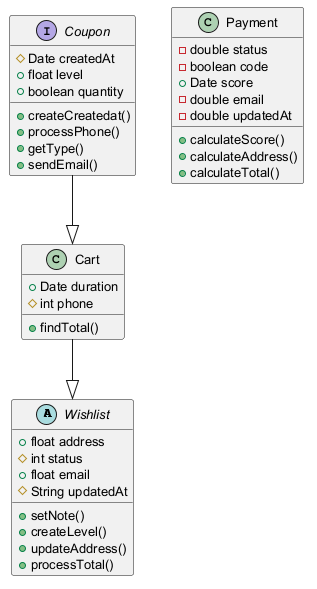

The diagram above was rendered by PlantUML. Its source (embedded in the PNG):
@startuml
skinparam defaultFontSize 13
abstract class Wishlist {
  +float address
  #int status
  +float email
  #String updatedAt
  +setNote()
  +createLevel()
  +updateAddress()
  +processTotal()
}
class Payment {
  -double status
  -boolean code
  +Date score
  -double email
  -double updatedAt
  +calculateScore()
  +calculateAddress()
  +calculateTotal()
}
class Cart {
  +Date duration
  #int phone
  +findTotal()
}
interface Coupon {
  #Date createdAt
  +float level
  +boolean quantity
  +createCreatedat()
  +processPhone()
  +getType()
  +sendEmail()
}
Cart --|> Wishlist
Coupon --|> Cart
@enduml